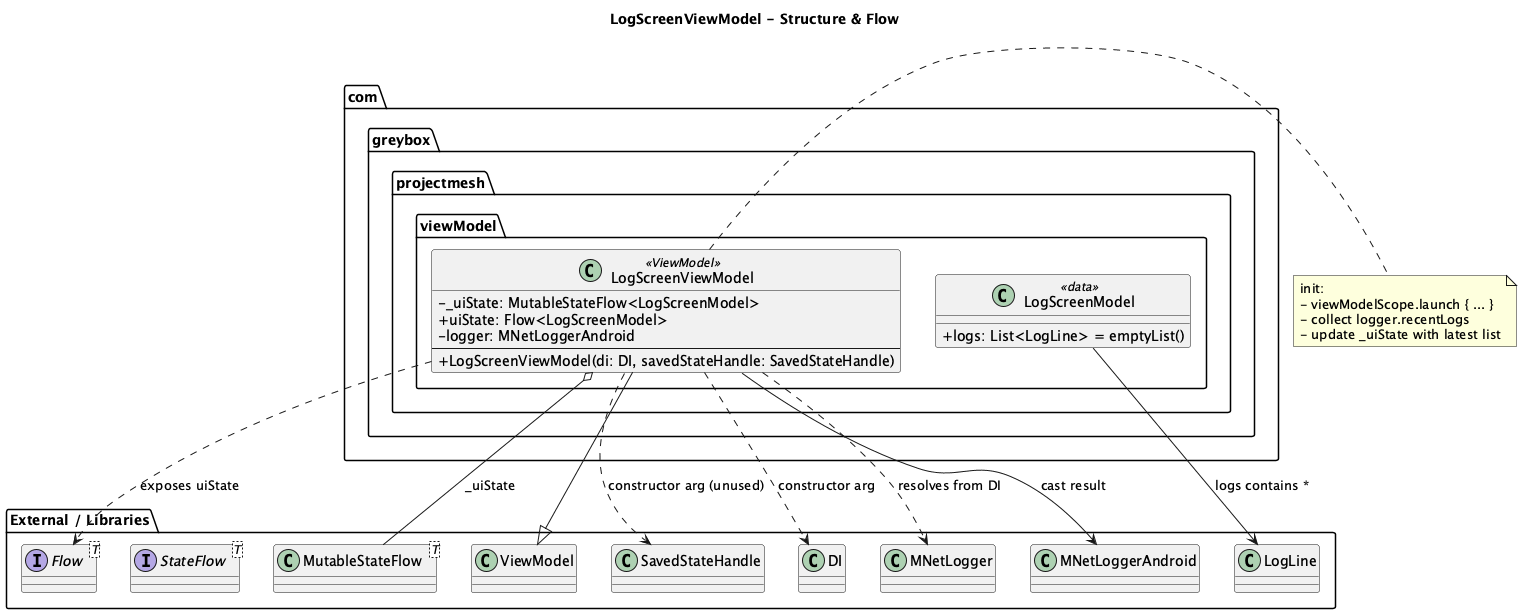

The diagram above was rendered by PlantUML. Its source (embedded in the PNG):
@startuml
title LogScreenViewModel - Structure & Flow

skinparam classAttributeIconSize 0

package "com.greybox.projectmesh.viewModel" {

  class LogScreenModel <<data>> {
    +logs: List<LogLine> = emptyList()
  }

  class LogScreenViewModel <<ViewModel>> {
    -_uiState: MutableStateFlow<LogScreenModel>
    +uiState: Flow<LogScreenModel>
    -logger: MNetLoggerAndroid
    --
    +LogScreenViewModel(di: DI, savedStateHandle: SavedStateHandle)
  }
}

package "External / Libraries" {
  interface Flow<T>
  interface StateFlow<T>
  class MutableStateFlow<T>
  class ViewModel
  class SavedStateHandle
  class DI
  class MNetLogger
  class MNetLoggerAndroid
  class LogLine
}

' Relationships
LogScreenViewModel --|> ViewModel
LogScreenViewModel o-- MutableStateFlow : _uiState
LogScreenViewModel ..> Flow : exposes uiState
LogScreenModel --> LogLine : logs contains *
LogScreenViewModel ..> DI : constructor arg
LogScreenViewModel ..> SavedStateHandle : constructor arg (unused)
LogScreenViewModel ..> MNetLogger : resolves from DI
LogScreenViewModel --> MNetLoggerAndroid : cast result

' Behavior / runtime flow
note right of LogScreenViewModel
init:
- viewModelScope.launch { ... }
- collect logger.recentLogs
- update _uiState with latest list
end note

@enduml